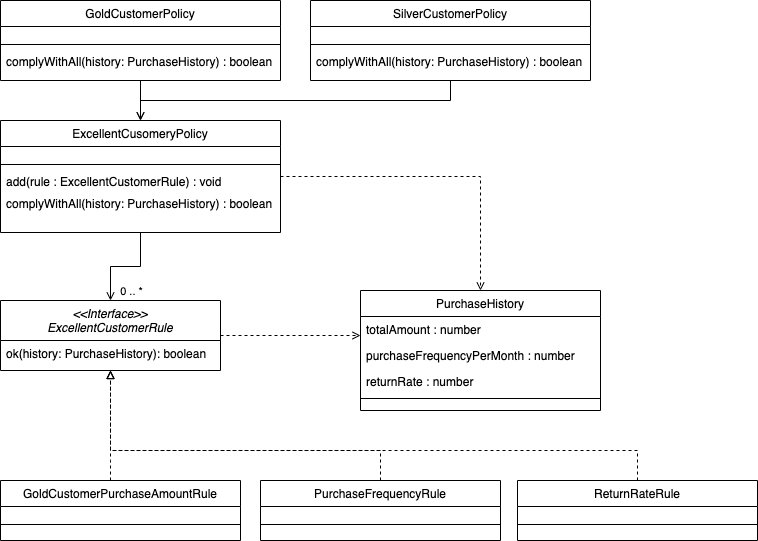

The diagram above was exported from draw.io. Its source (the exported page's mxGraphModel, read from the mxfile embedded in the PNG):
<mxGraphModel dx="954" dy="617" grid="1" gridSize="10" guides="1" tooltips="1" connect="1" arrows="1" fold="1" page="1" pageScale="1" pageWidth="827" pageHeight="1169" math="0" shadow="0">
  <root>
    <mxCell id="WIyWlLk6GJQsqaUBKTNV-0" />
    <mxCell id="WIyWlLk6GJQsqaUBKTNV-1" parent="WIyWlLk6GJQsqaUBKTNV-0" />
    <mxCell id="zLJjnAD8iuSJDO7qL-Hl-25" style="edgeStyle=orthogonalEdgeStyle;rounded=0;orthogonalLoop=1;jettySize=auto;html=1;dashed=1;endArrow=open;endFill=0;" edge="1" parent="WIyWlLk6GJQsqaUBKTNV-1" source="zkfFHV4jXpPFQw0GAbJ--0" target="zkfFHV4jXpPFQw0GAbJ--6">
      <mxGeometry relative="1" as="geometry">
        <Array as="points">
          <mxPoint x="270" y="345" />
          <mxPoint x="270" y="345" />
        </Array>
      </mxGeometry>
    </mxCell>
    <mxCell id="zkfFHV4jXpPFQw0GAbJ--0" value="&lt;&lt;Interface&gt;&gt;&#10;ExcellentCustomerRule" style="swimlane;fontStyle=2;align=center;verticalAlign=top;childLayout=stackLayout;horizontal=1;startSize=40;horizontalStack=0;resizeParent=1;resizeLast=0;collapsible=1;marginBottom=0;rounded=0;shadow=0;strokeWidth=1;" parent="WIyWlLk6GJQsqaUBKTNV-1" vertex="1">
      <mxGeometry x="10" y="310" width="220" height="70" as="geometry">
        <mxRectangle x="230" y="140" width="160" height="26" as="alternateBounds" />
      </mxGeometry>
    </mxCell>
    <mxCell id="zkfFHV4jXpPFQw0GAbJ--5" value="ok(history: PurchaseHistory): boolean" style="text;align=left;verticalAlign=top;spacingLeft=4;spacingRight=4;overflow=hidden;rotatable=0;points=[[0,0.5],[1,0.5]];portConstraint=eastwest;" parent="zkfFHV4jXpPFQw0GAbJ--0" vertex="1">
      <mxGeometry y="40" width="220" height="26" as="geometry" />
    </mxCell>
    <mxCell id="zkfFHV4jXpPFQw0GAbJ--6" value="PurchaseHistory" style="swimlane;fontStyle=0;align=center;verticalAlign=top;childLayout=stackLayout;horizontal=1;startSize=26;horizontalStack=0;resizeParent=1;resizeLast=0;collapsible=1;marginBottom=0;rounded=0;shadow=0;strokeWidth=1;" parent="WIyWlLk6GJQsqaUBKTNV-1" vertex="1">
      <mxGeometry x="370" y="300" width="240" height="120" as="geometry">
        <mxRectangle x="130" y="380" width="160" height="26" as="alternateBounds" />
      </mxGeometry>
    </mxCell>
    <mxCell id="zkfFHV4jXpPFQw0GAbJ--7" value="totalAmount : number" style="text;align=left;verticalAlign=top;spacingLeft=4;spacingRight=4;overflow=hidden;rotatable=0;points=[[0,0.5],[1,0.5]];portConstraint=eastwest;" parent="zkfFHV4jXpPFQw0GAbJ--6" vertex="1">
      <mxGeometry y="26" width="240" height="26" as="geometry" />
    </mxCell>
    <mxCell id="zkfFHV4jXpPFQw0GAbJ--8" value="purchaseFrequencyPerMonth : number" style="text;align=left;verticalAlign=top;spacingLeft=4;spacingRight=4;overflow=hidden;rotatable=0;points=[[0,0.5],[1,0.5]];portConstraint=eastwest;rounded=0;shadow=0;html=0;" parent="zkfFHV4jXpPFQw0GAbJ--6" vertex="1">
      <mxGeometry y="52" width="240" height="26" as="geometry" />
    </mxCell>
    <mxCell id="zLJjnAD8iuSJDO7qL-Hl-6" value="returnRate : number" style="text;align=left;verticalAlign=top;spacingLeft=4;spacingRight=4;overflow=hidden;rotatable=0;points=[[0,0.5],[1,0.5]];portConstraint=eastwest;rounded=0;shadow=0;html=0;" vertex="1" parent="zkfFHV4jXpPFQw0GAbJ--6">
      <mxGeometry y="78" width="240" height="26" as="geometry" />
    </mxCell>
    <mxCell id="zkfFHV4jXpPFQw0GAbJ--9" value="" style="line;html=1;strokeWidth=1;align=left;verticalAlign=middle;spacingTop=-1;spacingLeft=3;spacingRight=3;rotatable=0;labelPosition=right;points=[];portConstraint=eastwest;" parent="zkfFHV4jXpPFQw0GAbJ--6" vertex="1">
      <mxGeometry y="104" width="240" height="8" as="geometry" />
    </mxCell>
    <mxCell id="zLJjnAD8iuSJDO7qL-Hl-27" style="edgeStyle=orthogonalEdgeStyle;rounded=0;orthogonalLoop=1;jettySize=auto;html=1;entryX=0.5;entryY=1;entryDx=0;entryDy=0;dashed=1;endArrow=block;endFill=0;" edge="1" parent="WIyWlLk6GJQsqaUBKTNV-1" source="zLJjnAD8iuSJDO7qL-Hl-7" target="zkfFHV4jXpPFQw0GAbJ--0">
      <mxGeometry relative="1" as="geometry">
        <Array as="points">
          <mxPoint x="120" y="470" />
          <mxPoint x="120" y="470" />
        </Array>
      </mxGeometry>
    </mxCell>
    <mxCell id="zLJjnAD8iuSJDO7qL-Hl-7" value="GoldCustomerPurchaseAmountRule" style="swimlane;fontStyle=0;align=center;verticalAlign=top;childLayout=stackLayout;horizontal=1;startSize=26;horizontalStack=0;resizeParent=1;resizeLast=0;collapsible=1;marginBottom=0;rounded=0;shadow=0;strokeWidth=1;" vertex="1" parent="WIyWlLk6GJQsqaUBKTNV-1">
      <mxGeometry x="10" y="490" width="240" height="60" as="geometry">
        <mxRectangle x="130" y="380" width="160" height="26" as="alternateBounds" />
      </mxGeometry>
    </mxCell>
    <mxCell id="zLJjnAD8iuSJDO7qL-Hl-16" style="text;align=left;verticalAlign=top;spacingLeft=4;spacingRight=4;overflow=hidden;rotatable=0;points=[[0,0.5],[1,0.5]];portConstraint=eastwest;" vertex="1" parent="zLJjnAD8iuSJDO7qL-Hl-7">
      <mxGeometry y="26" width="240" height="14" as="geometry" />
    </mxCell>
    <mxCell id="zLJjnAD8iuSJDO7qL-Hl-14" style="line;html=1;strokeWidth=1;align=left;verticalAlign=middle;spacingTop=-1;spacingLeft=3;spacingRight=3;rotatable=0;labelPosition=right;points=[];portConstraint=eastwest;" vertex="1" parent="zLJjnAD8iuSJDO7qL-Hl-7">
      <mxGeometry y="40" width="240" height="8" as="geometry" />
    </mxCell>
    <mxCell id="zLJjnAD8iuSJDO7qL-Hl-28" style="edgeStyle=orthogonalEdgeStyle;rounded=0;orthogonalLoop=1;jettySize=auto;html=1;entryX=0.5;entryY=1;entryDx=0;entryDy=0;dashed=1;endArrow=block;endFill=0;" edge="1" parent="WIyWlLk6GJQsqaUBKTNV-1" source="zLJjnAD8iuSJDO7qL-Hl-18" target="zkfFHV4jXpPFQw0GAbJ--0">
      <mxGeometry relative="1" as="geometry">
        <Array as="points">
          <mxPoint x="390" y="460" />
          <mxPoint x="120" y="460" />
        </Array>
      </mxGeometry>
    </mxCell>
    <mxCell id="zLJjnAD8iuSJDO7qL-Hl-18" value="PurchaseFrequencyRule" style="swimlane;fontStyle=0;align=center;verticalAlign=top;childLayout=stackLayout;horizontal=1;startSize=26;horizontalStack=0;resizeParent=1;resizeLast=0;collapsible=1;marginBottom=0;rounded=0;shadow=0;strokeWidth=1;" vertex="1" parent="WIyWlLk6GJQsqaUBKTNV-1">
      <mxGeometry x="270" y="490" width="240" height="60" as="geometry">
        <mxRectangle x="130" y="380" width="160" height="26" as="alternateBounds" />
      </mxGeometry>
    </mxCell>
    <mxCell id="zLJjnAD8iuSJDO7qL-Hl-19" style="text;align=left;verticalAlign=top;spacingLeft=4;spacingRight=4;overflow=hidden;rotatable=0;points=[[0,0.5],[1,0.5]];portConstraint=eastwest;" vertex="1" parent="zLJjnAD8iuSJDO7qL-Hl-18">
      <mxGeometry y="26" width="240" height="14" as="geometry" />
    </mxCell>
    <mxCell id="zLJjnAD8iuSJDO7qL-Hl-20" style="line;html=1;strokeWidth=1;align=left;verticalAlign=middle;spacingTop=-1;spacingLeft=3;spacingRight=3;rotatable=0;labelPosition=right;points=[];portConstraint=eastwest;" vertex="1" parent="zLJjnAD8iuSJDO7qL-Hl-18">
      <mxGeometry y="40" width="240" height="8" as="geometry" />
    </mxCell>
    <mxCell id="zLJjnAD8iuSJDO7qL-Hl-30" style="edgeStyle=orthogonalEdgeStyle;rounded=0;orthogonalLoop=1;jettySize=auto;html=1;entryX=0.5;entryY=1;entryDx=0;entryDy=0;dashed=1;endArrow=block;endFill=0;" edge="1" parent="WIyWlLk6GJQsqaUBKTNV-1" source="zLJjnAD8iuSJDO7qL-Hl-21" target="zkfFHV4jXpPFQw0GAbJ--0">
      <mxGeometry relative="1" as="geometry">
        <Array as="points">
          <mxPoint x="647" y="460" />
          <mxPoint x="120" y="460" />
        </Array>
      </mxGeometry>
    </mxCell>
    <mxCell id="zLJjnAD8iuSJDO7qL-Hl-21" value="ReturnRateRule" style="swimlane;fontStyle=0;align=center;verticalAlign=top;childLayout=stackLayout;horizontal=1;startSize=26;horizontalStack=0;resizeParent=1;resizeLast=0;collapsible=1;marginBottom=0;rounded=0;shadow=0;strokeWidth=1;" vertex="1" parent="WIyWlLk6GJQsqaUBKTNV-1">
      <mxGeometry x="527" y="490" width="240" height="60" as="geometry">
        <mxRectangle x="130" y="380" width="160" height="26" as="alternateBounds" />
      </mxGeometry>
    </mxCell>
    <mxCell id="zLJjnAD8iuSJDO7qL-Hl-22" style="text;align=left;verticalAlign=top;spacingLeft=4;spacingRight=4;overflow=hidden;rotatable=0;points=[[0,0.5],[1,0.5]];portConstraint=eastwest;" vertex="1" parent="zLJjnAD8iuSJDO7qL-Hl-21">
      <mxGeometry y="26" width="240" height="14" as="geometry" />
    </mxCell>
    <mxCell id="zLJjnAD8iuSJDO7qL-Hl-23" style="line;html=1;strokeWidth=1;align=left;verticalAlign=middle;spacingTop=-1;spacingLeft=3;spacingRight=3;rotatable=0;labelPosition=right;points=[];portConstraint=eastwest;" vertex="1" parent="zLJjnAD8iuSJDO7qL-Hl-21">
      <mxGeometry y="40" width="240" height="8" as="geometry" />
    </mxCell>
    <mxCell id="zLJjnAD8iuSJDO7qL-Hl-51" style="edgeStyle=orthogonalEdgeStyle;rounded=0;orthogonalLoop=1;jettySize=auto;html=1;endArrow=open;endFill=0;" edge="1" parent="WIyWlLk6GJQsqaUBKTNV-1" source="zLJjnAD8iuSJDO7qL-Hl-31" target="zkfFHV4jXpPFQw0GAbJ--0">
      <mxGeometry relative="1" as="geometry" />
    </mxCell>
    <mxCell id="zLJjnAD8iuSJDO7qL-Hl-52" value="0 .. *" style="edgeLabel;html=1;align=center;verticalAlign=middle;resizable=0;points=[];" vertex="1" connectable="0" parent="zLJjnAD8iuSJDO7qL-Hl-51">
      <mxGeometry x="-0.3265" y="1" relative="1" as="geometry">
        <mxPoint x="-11" y="25" as="offset" />
      </mxGeometry>
    </mxCell>
    <mxCell id="zLJjnAD8iuSJDO7qL-Hl-53" style="edgeStyle=orthogonalEdgeStyle;rounded=0;orthogonalLoop=1;jettySize=auto;html=1;dashed=1;endArrow=open;endFill=0;" edge="1" parent="WIyWlLk6GJQsqaUBKTNV-1" source="zLJjnAD8iuSJDO7qL-Hl-31" target="zkfFHV4jXpPFQw0GAbJ--6">
      <mxGeometry relative="1" as="geometry" />
    </mxCell>
    <mxCell id="zLJjnAD8iuSJDO7qL-Hl-31" value="ExcellentCusomeryPolicy" style="swimlane;fontStyle=0;align=center;verticalAlign=top;childLayout=stackLayout;horizontal=1;startSize=26;horizontalStack=0;resizeParent=1;resizeLast=0;collapsible=1;marginBottom=0;rounded=0;shadow=0;strokeWidth=1;" vertex="1" parent="WIyWlLk6GJQsqaUBKTNV-1">
      <mxGeometry x="10" y="130" width="280" height="112" as="geometry">
        <mxRectangle x="130" y="380" width="160" height="26" as="alternateBounds" />
      </mxGeometry>
    </mxCell>
    <mxCell id="zLJjnAD8iuSJDO7qL-Hl-32" style="text;align=left;verticalAlign=top;spacingLeft=4;spacingRight=4;overflow=hidden;rotatable=0;points=[[0,0.5],[1,0.5]];portConstraint=eastwest;" vertex="1" parent="zLJjnAD8iuSJDO7qL-Hl-31">
      <mxGeometry y="26" width="280" height="14" as="geometry" />
    </mxCell>
    <mxCell id="zLJjnAD8iuSJDO7qL-Hl-33" style="line;html=1;strokeWidth=1;align=left;verticalAlign=middle;spacingTop=-1;spacingLeft=3;spacingRight=3;rotatable=0;labelPosition=right;points=[];portConstraint=eastwest;" vertex="1" parent="zLJjnAD8iuSJDO7qL-Hl-31">
      <mxGeometry y="40" width="280" height="8" as="geometry" />
    </mxCell>
    <mxCell id="zLJjnAD8iuSJDO7qL-Hl-37" value="add(rule : ExcellentCustomerRule) : void" style="text;align=left;verticalAlign=top;spacingLeft=4;spacingRight=4;overflow=hidden;rotatable=0;points=[[0,0.5],[1,0.5]];portConstraint=eastwest;" vertex="1" parent="zLJjnAD8iuSJDO7qL-Hl-31">
      <mxGeometry y="48" width="280" height="22" as="geometry" />
    </mxCell>
    <mxCell id="zLJjnAD8iuSJDO7qL-Hl-39" value="complyWithAll(history: PurchaseHistory) : boolean" style="text;align=left;verticalAlign=top;spacingLeft=4;spacingRight=4;overflow=hidden;rotatable=0;points=[[0,0.5],[1,0.5]];portConstraint=eastwest;" vertex="1" parent="zLJjnAD8iuSJDO7qL-Hl-31">
      <mxGeometry y="70" width="280" height="30" as="geometry" />
    </mxCell>
    <mxCell id="zLJjnAD8iuSJDO7qL-Hl-49" style="edgeStyle=orthogonalEdgeStyle;rounded=0;orthogonalLoop=1;jettySize=auto;html=1;entryX=0.5;entryY=0;entryDx=0;entryDy=0;endArrow=open;endFill=0;" edge="1" parent="WIyWlLk6GJQsqaUBKTNV-1" source="zLJjnAD8iuSJDO7qL-Hl-40" target="zLJjnAD8iuSJDO7qL-Hl-31">
      <mxGeometry relative="1" as="geometry" />
    </mxCell>
    <mxCell id="zLJjnAD8iuSJDO7qL-Hl-40" value="GoldCustomerPolicy" style="swimlane;fontStyle=0;align=center;verticalAlign=top;childLayout=stackLayout;horizontal=1;startSize=26;horizontalStack=0;resizeParent=1;resizeLast=0;collapsible=1;marginBottom=0;rounded=0;shadow=0;strokeWidth=1;" vertex="1" parent="WIyWlLk6GJQsqaUBKTNV-1">
      <mxGeometry x="10" y="10" width="280" height="80" as="geometry">
        <mxRectangle x="130" y="380" width="160" height="26" as="alternateBounds" />
      </mxGeometry>
    </mxCell>
    <mxCell id="zLJjnAD8iuSJDO7qL-Hl-41" style="text;align=left;verticalAlign=top;spacingLeft=4;spacingRight=4;overflow=hidden;rotatable=0;points=[[0,0.5],[1,0.5]];portConstraint=eastwest;" vertex="1" parent="zLJjnAD8iuSJDO7qL-Hl-40">
      <mxGeometry y="26" width="280" height="14" as="geometry" />
    </mxCell>
    <mxCell id="zLJjnAD8iuSJDO7qL-Hl-42" style="line;html=1;strokeWidth=1;align=left;verticalAlign=middle;spacingTop=-1;spacingLeft=3;spacingRight=3;rotatable=0;labelPosition=right;points=[];portConstraint=eastwest;" vertex="1" parent="zLJjnAD8iuSJDO7qL-Hl-40">
      <mxGeometry y="40" width="280" height="8" as="geometry" />
    </mxCell>
    <mxCell id="zLJjnAD8iuSJDO7qL-Hl-44" value="complyWithAll(history: PurchaseHistory) : boolean" style="text;align=left;verticalAlign=top;spacingLeft=4;spacingRight=4;overflow=hidden;rotatable=0;points=[[0,0.5],[1,0.5]];portConstraint=eastwest;" vertex="1" parent="zLJjnAD8iuSJDO7qL-Hl-40">
      <mxGeometry y="48" width="280" height="30" as="geometry" />
    </mxCell>
    <mxCell id="zLJjnAD8iuSJDO7qL-Hl-50" style="edgeStyle=orthogonalEdgeStyle;rounded=0;orthogonalLoop=1;jettySize=auto;html=1;entryX=0.5;entryY=0;entryDx=0;entryDy=0;endArrow=open;endFill=0;" edge="1" parent="WIyWlLk6GJQsqaUBKTNV-1" source="zLJjnAD8iuSJDO7qL-Hl-45" target="zLJjnAD8iuSJDO7qL-Hl-31">
      <mxGeometry relative="1" as="geometry">
        <Array as="points">
          <mxPoint x="460" y="110" />
          <mxPoint x="150" y="110" />
        </Array>
      </mxGeometry>
    </mxCell>
    <mxCell id="zLJjnAD8iuSJDO7qL-Hl-45" value="SilverCustomerPolicy" style="swimlane;fontStyle=0;align=center;verticalAlign=top;childLayout=stackLayout;horizontal=1;startSize=26;horizontalStack=0;resizeParent=1;resizeLast=0;collapsible=1;marginBottom=0;rounded=0;shadow=0;strokeWidth=1;" vertex="1" parent="WIyWlLk6GJQsqaUBKTNV-1">
      <mxGeometry x="320" y="10" width="280" height="80" as="geometry">
        <mxRectangle x="130" y="380" width="160" height="26" as="alternateBounds" />
      </mxGeometry>
    </mxCell>
    <mxCell id="zLJjnAD8iuSJDO7qL-Hl-46" style="text;align=left;verticalAlign=top;spacingLeft=4;spacingRight=4;overflow=hidden;rotatable=0;points=[[0,0.5],[1,0.5]];portConstraint=eastwest;" vertex="1" parent="zLJjnAD8iuSJDO7qL-Hl-45">
      <mxGeometry y="26" width="280" height="14" as="geometry" />
    </mxCell>
    <mxCell id="zLJjnAD8iuSJDO7qL-Hl-47" style="line;html=1;strokeWidth=1;align=left;verticalAlign=middle;spacingTop=-1;spacingLeft=3;spacingRight=3;rotatable=0;labelPosition=right;points=[];portConstraint=eastwest;" vertex="1" parent="zLJjnAD8iuSJDO7qL-Hl-45">
      <mxGeometry y="40" width="280" height="8" as="geometry" />
    </mxCell>
    <mxCell id="zLJjnAD8iuSJDO7qL-Hl-48" value="complyWithAll(history: PurchaseHistory) : boolean" style="text;align=left;verticalAlign=top;spacingLeft=4;spacingRight=4;overflow=hidden;rotatable=0;points=[[0,0.5],[1,0.5]];portConstraint=eastwest;" vertex="1" parent="zLJjnAD8iuSJDO7qL-Hl-45">
      <mxGeometry y="48" width="280" height="30" as="geometry" />
    </mxCell>
  </root>
</mxGraphModel>